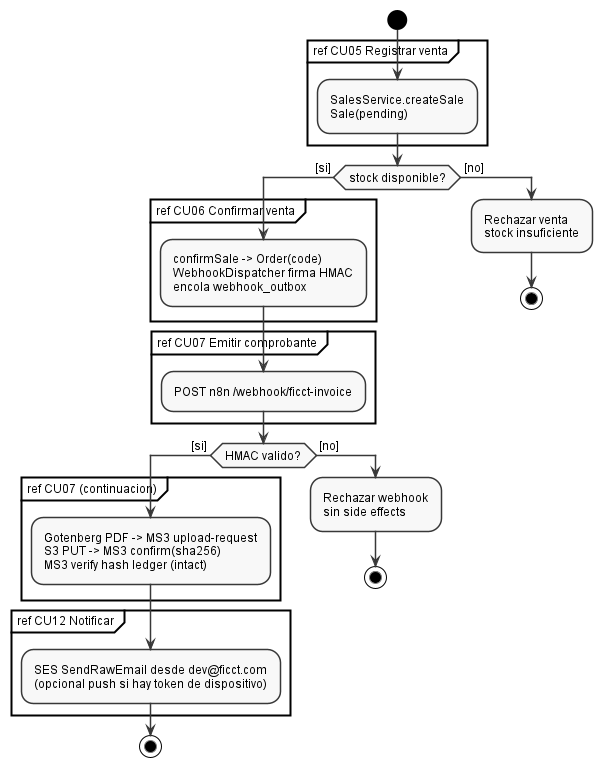

The diagram above was rendered by PlantUML. Its source (embedded in the PNG):
@startuml
' Embedded standalone style block (replicated per file; standalone)
skinparam shadowing false
skinparam backgroundColor White
skinparam defaultFontName Arial
skinparam defaultFontSize 12
skinparam monochrome true
skinparam style strictuml
skinparam nodesep 50
skinparam ranksep 60
skinparam padding 3
skinparam classAttributeIconSize 0
hide circle

start

partition "ref CU05 Registrar venta" {
  :SalesService.createSale\nSale(pending);
}

if (stock disponible?) then ([si])
  partition "ref CU06 Confirmar venta" {
    :confirmSale -> Order(code)\nWebhookDispatcher firma HMAC\nencola webhook_outbox;
  }

  partition "ref CU07 Emitir comprobante" {
    :POST n8n /webhook/ficct-invoice;
  }

  if (HMAC valido?) then ([si])
    partition "ref CU07 (continuacion)" {
      :Gotenberg PDF -> MS3 upload-request\nS3 PUT -> MS3 confirm(sha256)\nMS3 verify hash ledger (intact);
    }

    partition "ref CU12 Notificar" {
      :SES SendRawEmail desde dev@ficct.com\n(opcional push si hay token de dispositivo);
    }
    stop

  else ([no])
    :Rechazar webhook\nsin side effects;
    stop
  endif

else ([no])
  :Rechazar venta\nstock insuficiente;
  stop
endif

@enduml